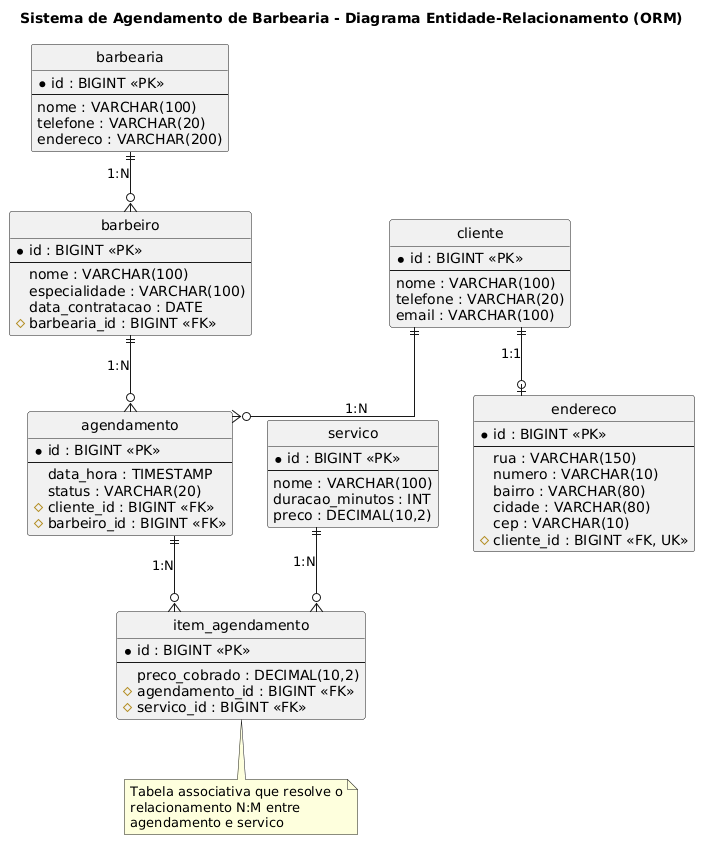

The diagram above was rendered by PlantUML. Its source (embedded in the PNG):
@startuml
title Sistema de Agendamento de Barbearia - Diagrama Entidade-Relacionamento (ORM)
hide circle
skinparam linetype ortho

entity "barbearia" as barbearia {
  * id : BIGINT <<PK>>
  --
  nome : VARCHAR(100)
  telefone : VARCHAR(20)
  endereco : VARCHAR(200)
}

entity "barbeiro" as barbeiro {
  * id : BIGINT <<PK>>
  --
  nome : VARCHAR(100)
  especialidade : VARCHAR(100)
  data_contratacao : DATE
  # barbearia_id : BIGINT <<FK>>
}

entity "cliente" as cliente {
  * id : BIGINT <<PK>>
  --
  nome : VARCHAR(100)
  telefone : VARCHAR(20)
  email : VARCHAR(100)
}

entity "endereco" as endereco {
  * id : BIGINT <<PK>>
  --
  rua : VARCHAR(150)
  numero : VARCHAR(10)
  bairro : VARCHAR(80)
  cidade : VARCHAR(80)
  cep : VARCHAR(10)
  # cliente_id : BIGINT <<FK, UK>>
}

entity "servico" as servico {
  * id : BIGINT <<PK>>
  --
  nome : VARCHAR(100)
  duracao_minutos : INT
  preco : DECIMAL(10,2)
}

entity "agendamento" as agendamento {
  * id : BIGINT <<PK>>
  --
  data_hora : TIMESTAMP
  status : VARCHAR(20)
  # cliente_id : BIGINT <<FK>>
  # barbeiro_id : BIGINT <<FK>>
}

entity "item_agendamento" as item_agendamento {
  * id : BIGINT <<PK>>
  --
  preco_cobrado : DECIMAL(10,2)
  # agendamento_id : BIGINT <<FK>>
  # servico_id : BIGINT <<FK>>
}

barbearia ||--o{ barbeiro : "1:N"
cliente ||--o| endereco : "1:1"
cliente ||--o{ agendamento : "1:N"
barbeiro ||--o{ agendamento : "1:N"
agendamento ||--o{ item_agendamento : "1:N"
servico ||--o{ item_agendamento : "1:N"

note bottom of item_agendamento
  Tabela associativa que resolve o
  relacionamento N:M entre
  agendamento e servico
end note
@enduml